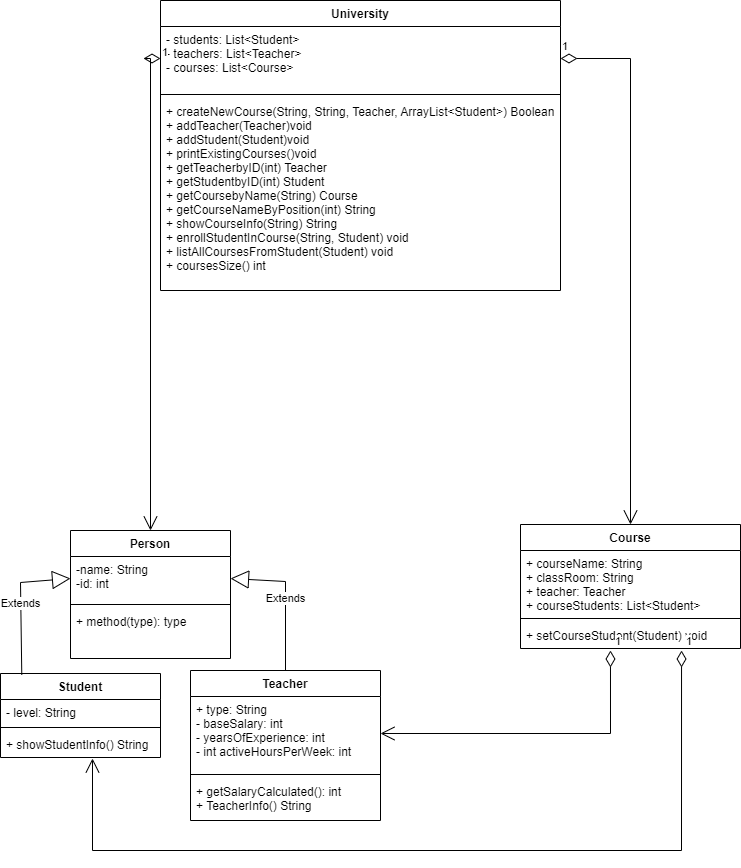

The diagram above was exported from draw.io. Its source (the exported page's mxGraphModel, read from the mxfile embedded in the PNG):
<mxGraphModel dx="782" dy="1605" grid="1" gridSize="10" guides="1" tooltips="1" connect="1" arrows="1" fold="1" page="1" pageScale="1" pageWidth="827" pageHeight="1169" math="0" shadow="0">
  <root>
    <mxCell id="WIyWlLk6GJQsqaUBKTNV-0" />
    <mxCell id="WIyWlLk6GJQsqaUBKTNV-1" parent="WIyWlLk6GJQsqaUBKTNV-0" />
    <mxCell id="rDdyb-anrCc7HH1WaaSl-0" value="University" style="swimlane;fontStyle=1;align=center;verticalAlign=top;childLayout=stackLayout;horizontal=1;startSize=26;horizontalStack=0;resizeParent=1;resizeParentMax=0;resizeLast=0;collapsible=1;marginBottom=0;" parent="WIyWlLk6GJQsqaUBKTNV-1" vertex="1">
      <mxGeometry x="200" y="-360" width="400" height="290" as="geometry" />
    </mxCell>
    <mxCell id="rDdyb-anrCc7HH1WaaSl-1" value="- students: List&lt;Student&gt;&#10;- teachers: List&lt;Teacher&gt;&#10;- courses: List&lt;Course&gt;" style="text;strokeColor=none;fillColor=none;align=left;verticalAlign=top;spacingLeft=4;spacingRight=4;overflow=hidden;rotatable=0;points=[[0,0.5],[1,0.5]];portConstraint=eastwest;" parent="rDdyb-anrCc7HH1WaaSl-0" vertex="1">
      <mxGeometry y="26" width="400" height="64" as="geometry" />
    </mxCell>
    <mxCell id="rDdyb-anrCc7HH1WaaSl-2" value="" style="line;strokeWidth=1;fillColor=none;align=left;verticalAlign=middle;spacingTop=-1;spacingLeft=3;spacingRight=3;rotatable=0;labelPosition=right;points=[];portConstraint=eastwest;" parent="rDdyb-anrCc7HH1WaaSl-0" vertex="1">
      <mxGeometry y="90" width="400" height="8" as="geometry" />
    </mxCell>
    <mxCell id="rDdyb-anrCc7HH1WaaSl-3" value="+ createNewCourse(String, String, Teacher, ArrayList&lt;Student&gt;) Boolean&#10;+ addTeacher(Teacher)void&#10;+ addStudent(Student)void&#10;+ printExistingCourses()void&#10;+ getTeacherbyID(int) Teacher&#10;+ getStudentbyID(int) Student&#10;+ getCoursebyName(String) Course&#10;+ getCourseNameByPosition(int) String&#10;+ showCourseInfo(String) String&#10;+ enrollStudentInCourse(String, Student) void&#10;+ listAllCoursesFromStudent(Student) void&#10;+ coursesSize() int&#10;&#10;&#10;" style="text;strokeColor=none;fillColor=none;align=left;verticalAlign=top;spacingLeft=4;spacingRight=4;overflow=hidden;rotatable=0;points=[[0,0.5],[1,0.5]];portConstraint=eastwest;" parent="rDdyb-anrCc7HH1WaaSl-0" vertex="1">
      <mxGeometry y="98" width="400" height="192" as="geometry" />
    </mxCell>
    <mxCell id="rDdyb-anrCc7HH1WaaSl-4" value="Person" style="swimlane;fontStyle=1;align=center;verticalAlign=top;childLayout=stackLayout;horizontal=1;startSize=26;horizontalStack=0;resizeParent=1;resizeParentMax=0;resizeLast=0;collapsible=1;marginBottom=0;" parent="WIyWlLk6GJQsqaUBKTNV-1" vertex="1">
      <mxGeometry x="110" y="170" width="160" height="128" as="geometry" />
    </mxCell>
    <mxCell id="rDdyb-anrCc7HH1WaaSl-5" value="-name: String&#10;-id: int" style="text;strokeColor=none;fillColor=none;align=left;verticalAlign=top;spacingLeft=4;spacingRight=4;overflow=hidden;rotatable=0;points=[[0,0.5],[1,0.5]];portConstraint=eastwest;" parent="rDdyb-anrCc7HH1WaaSl-4" vertex="1">
      <mxGeometry y="26" width="160" height="44" as="geometry" />
    </mxCell>
    <mxCell id="rDdyb-anrCc7HH1WaaSl-6" value="" style="line;strokeWidth=1;fillColor=none;align=left;verticalAlign=middle;spacingTop=-1;spacingLeft=3;spacingRight=3;rotatable=0;labelPosition=right;points=[];portConstraint=eastwest;" parent="rDdyb-anrCc7HH1WaaSl-4" vertex="1">
      <mxGeometry y="70" width="160" height="8" as="geometry" />
    </mxCell>
    <mxCell id="rDdyb-anrCc7HH1WaaSl-7" value="+ method(type): type" style="text;strokeColor=none;fillColor=none;align=left;verticalAlign=top;spacingLeft=4;spacingRight=4;overflow=hidden;rotatable=0;points=[[0,0.5],[1,0.5]];portConstraint=eastwest;" parent="rDdyb-anrCc7HH1WaaSl-4" vertex="1">
      <mxGeometry y="78" width="160" height="50" as="geometry" />
    </mxCell>
    <mxCell id="rDdyb-anrCc7HH1WaaSl-12" value="Teacher" style="swimlane;fontStyle=1;align=center;verticalAlign=top;childLayout=stackLayout;horizontal=1;startSize=26;horizontalStack=0;resizeParent=1;resizeParentMax=0;resizeLast=0;collapsible=1;marginBottom=0;" parent="WIyWlLk6GJQsqaUBKTNV-1" vertex="1">
      <mxGeometry x="230" y="310" width="190" height="150" as="geometry" />
    </mxCell>
    <mxCell id="rDdyb-anrCc7HH1WaaSl-13" value="+ type: String&#10;- baseSalary: int&#10;- yearsOfExperience: int&#10;- int activeHoursPerWeek: int" style="text;strokeColor=none;fillColor=none;align=left;verticalAlign=top;spacingLeft=4;spacingRight=4;overflow=hidden;rotatable=0;points=[[0,0.5],[1,0.5]];portConstraint=eastwest;" parent="rDdyb-anrCc7HH1WaaSl-12" vertex="1">
      <mxGeometry y="26" width="190" height="74" as="geometry" />
    </mxCell>
    <mxCell id="rDdyb-anrCc7HH1WaaSl-14" value="" style="line;strokeWidth=1;fillColor=none;align=left;verticalAlign=middle;spacingTop=-1;spacingLeft=3;spacingRight=3;rotatable=0;labelPosition=right;points=[];portConstraint=eastwest;" parent="rDdyb-anrCc7HH1WaaSl-12" vertex="1">
      <mxGeometry y="100" width="190" height="8" as="geometry" />
    </mxCell>
    <mxCell id="rDdyb-anrCc7HH1WaaSl-15" value="+ getSalaryCalculated(): int&#10;+ TeacherInfo() String" style="text;strokeColor=none;fillColor=none;align=left;verticalAlign=top;spacingLeft=4;spacingRight=4;overflow=hidden;rotatable=0;points=[[0,0.5],[1,0.5]];portConstraint=eastwest;" parent="rDdyb-anrCc7HH1WaaSl-12" vertex="1">
      <mxGeometry y="108" width="190" height="42" as="geometry" />
    </mxCell>
    <mxCell id="rDdyb-anrCc7HH1WaaSl-16" value="Course" style="swimlane;fontStyle=1;align=center;verticalAlign=top;childLayout=stackLayout;horizontal=1;startSize=26;horizontalStack=0;resizeParent=1;resizeParentMax=0;resizeLast=0;collapsible=1;marginBottom=0;" parent="WIyWlLk6GJQsqaUBKTNV-1" vertex="1">
      <mxGeometry x="560" y="164" width="220" height="124" as="geometry" />
    </mxCell>
    <mxCell id="rDdyb-anrCc7HH1WaaSl-17" value="+ courseName: String&#10;+ classRoom: String&#10;+ teacher: Teacher&#10;+ courseStudents: List&lt;Student&gt;" style="text;strokeColor=none;fillColor=none;align=left;verticalAlign=top;spacingLeft=4;spacingRight=4;overflow=hidden;rotatable=0;points=[[0,0.5],[1,0.5]];portConstraint=eastwest;" parent="rDdyb-anrCc7HH1WaaSl-16" vertex="1">
      <mxGeometry y="26" width="220" height="64" as="geometry" />
    </mxCell>
    <mxCell id="rDdyb-anrCc7HH1WaaSl-18" value="" style="line;strokeWidth=1;fillColor=none;align=left;verticalAlign=middle;spacingTop=-1;spacingLeft=3;spacingRight=3;rotatable=0;labelPosition=right;points=[];portConstraint=eastwest;" parent="rDdyb-anrCc7HH1WaaSl-16" vertex="1">
      <mxGeometry y="90" width="220" height="8" as="geometry" />
    </mxCell>
    <mxCell id="rDdyb-anrCc7HH1WaaSl-19" value="+ setCourseStudent(Student) void&#10;&#10;" style="text;strokeColor=none;fillColor=none;align=left;verticalAlign=top;spacingLeft=4;spacingRight=4;overflow=hidden;rotatable=0;points=[[0,0.5],[1,0.5]];portConstraint=eastwest;" parent="rDdyb-anrCc7HH1WaaSl-16" vertex="1">
      <mxGeometry y="98" width="220" height="26" as="geometry" />
    </mxCell>
    <mxCell id="rDdyb-anrCc7HH1WaaSl-20" value="Student" style="swimlane;fontStyle=1;align=center;verticalAlign=top;childLayout=stackLayout;horizontal=1;startSize=26;horizontalStack=0;resizeParent=1;resizeParentMax=0;resizeLast=0;collapsible=1;marginBottom=0;" parent="WIyWlLk6GJQsqaUBKTNV-1" vertex="1">
      <mxGeometry x="40" y="313" width="160" height="84" as="geometry" />
    </mxCell>
    <mxCell id="rDdyb-anrCc7HH1WaaSl-21" value="- level: String" style="text;strokeColor=none;fillColor=none;align=left;verticalAlign=top;spacingLeft=4;spacingRight=4;overflow=hidden;rotatable=0;points=[[0,0.5],[1,0.5]];portConstraint=eastwest;" parent="rDdyb-anrCc7HH1WaaSl-20" vertex="1">
      <mxGeometry y="26" width="160" height="24" as="geometry" />
    </mxCell>
    <mxCell id="rDdyb-anrCc7HH1WaaSl-22" value="" style="line;strokeWidth=1;fillColor=none;align=left;verticalAlign=middle;spacingTop=-1;spacingLeft=3;spacingRight=3;rotatable=0;labelPosition=right;points=[];portConstraint=eastwest;" parent="rDdyb-anrCc7HH1WaaSl-20" vertex="1">
      <mxGeometry y="50" width="160" height="8" as="geometry" />
    </mxCell>
    <mxCell id="rDdyb-anrCc7HH1WaaSl-23" value="+ showStudentInfo() String" style="text;strokeColor=none;fillColor=none;align=left;verticalAlign=top;spacingLeft=4;spacingRight=4;overflow=hidden;rotatable=0;points=[[0,0.5],[1,0.5]];portConstraint=eastwest;" parent="rDdyb-anrCc7HH1WaaSl-20" vertex="1">
      <mxGeometry y="58" width="160" height="26" as="geometry" />
    </mxCell>
    <mxCell id="rDdyb-anrCc7HH1WaaSl-24" value="Extends" style="endArrow=block;endSize=16;endFill=0;html=1;rounded=0;entryX=1;entryY=0.5;entryDx=0;entryDy=0;exitX=0.5;exitY=0;exitDx=0;exitDy=0;" parent="WIyWlLk6GJQsqaUBKTNV-1" source="rDdyb-anrCc7HH1WaaSl-12" target="rDdyb-anrCc7HH1WaaSl-5" edge="1">
      <mxGeometry width="160" relative="1" as="geometry">
        <mxPoint x="320" y="230" as="sourcePoint" />
        <mxPoint x="480" y="230" as="targetPoint" />
        <Array as="points">
          <mxPoint x="325" y="221" />
        </Array>
      </mxGeometry>
    </mxCell>
    <mxCell id="rDdyb-anrCc7HH1WaaSl-25" value="Extends" style="endArrow=block;endSize=16;endFill=0;html=1;rounded=0;entryX=0;entryY=0.5;entryDx=0;entryDy=0;exitX=0.133;exitY=0.016;exitDx=0;exitDy=0;exitPerimeter=0;" parent="WIyWlLk6GJQsqaUBKTNV-1" source="rDdyb-anrCc7HH1WaaSl-20" target="rDdyb-anrCc7HH1WaaSl-5" edge="1">
      <mxGeometry width="160" relative="1" as="geometry">
        <mxPoint x="320" y="230" as="sourcePoint" />
        <mxPoint x="480" y="230" as="targetPoint" />
        <Array as="points">
          <mxPoint x="60" y="222" />
        </Array>
      </mxGeometry>
    </mxCell>
    <mxCell id="rDdyb-anrCc7HH1WaaSl-26" value="1" style="endArrow=open;html=1;endSize=12;startArrow=diamondThin;startSize=14;startFill=0;edgeStyle=orthogonalEdgeStyle;align=left;verticalAlign=bottom;rounded=0;exitX=0;exitY=0.5;exitDx=0;exitDy=0;entryX=0.5;entryY=0;entryDx=0;entryDy=0;" parent="WIyWlLk6GJQsqaUBKTNV-1" source="rDdyb-anrCc7HH1WaaSl-1" target="rDdyb-anrCc7HH1WaaSl-4" edge="1">
      <mxGeometry x="-1" y="3" relative="1" as="geometry">
        <mxPoint x="320" y="190" as="sourcePoint" />
        <mxPoint x="480" y="190" as="targetPoint" />
      </mxGeometry>
    </mxCell>
    <mxCell id="rDdyb-anrCc7HH1WaaSl-27" value="1" style="endArrow=open;html=1;endSize=12;startArrow=diamondThin;startSize=14;startFill=0;edgeStyle=orthogonalEdgeStyle;align=left;verticalAlign=bottom;rounded=0;exitX=1;exitY=0.5;exitDx=0;exitDy=0;entryX=0.5;entryY=0;entryDx=0;entryDy=0;" parent="WIyWlLk6GJQsqaUBKTNV-1" source="rDdyb-anrCc7HH1WaaSl-1" target="rDdyb-anrCc7HH1WaaSl-16" edge="1">
      <mxGeometry x="-1" y="3" relative="1" as="geometry">
        <mxPoint x="320" y="190" as="sourcePoint" />
        <mxPoint x="480" y="190" as="targetPoint" />
      </mxGeometry>
    </mxCell>
    <mxCell id="rDdyb-anrCc7HH1WaaSl-29" value="1" style="endArrow=open;html=1;endSize=12;startArrow=diamondThin;startSize=14;startFill=0;edgeStyle=orthogonalEdgeStyle;align=left;verticalAlign=bottom;rounded=0;entryX=0.575;entryY=1.038;entryDx=0;entryDy=0;entryPerimeter=0;exitX=0.732;exitY=1.077;exitDx=0;exitDy=0;exitPerimeter=0;" parent="WIyWlLk6GJQsqaUBKTNV-1" source="rDdyb-anrCc7HH1WaaSl-19" target="rDdyb-anrCc7HH1WaaSl-23" edge="1">
      <mxGeometry x="-1" y="3" relative="1" as="geometry">
        <mxPoint x="721" y="320" as="sourcePoint" />
        <mxPoint x="480" y="190" as="targetPoint" />
        <Array as="points">
          <mxPoint x="721" y="490" />
          <mxPoint x="132" y="490" />
        </Array>
      </mxGeometry>
    </mxCell>
    <mxCell id="rDdyb-anrCc7HH1WaaSl-32" value="1" style="endArrow=open;html=1;endSize=12;startArrow=diamondThin;startSize=14;startFill=0;edgeStyle=orthogonalEdgeStyle;align=left;verticalAlign=bottom;rounded=0;entryX=1;entryY=0.5;entryDx=0;entryDy=0;exitX=0.409;exitY=1.077;exitDx=0;exitDy=0;exitPerimeter=0;" parent="WIyWlLk6GJQsqaUBKTNV-1" source="rDdyb-anrCc7HH1WaaSl-19" target="rDdyb-anrCc7HH1WaaSl-13" edge="1">
      <mxGeometry x="-1" y="3" relative="1" as="geometry">
        <mxPoint x="660" y="330" as="sourcePoint" />
        <mxPoint x="510" y="410" as="targetPoint" />
        <Array as="points">
          <mxPoint x="650" y="373" />
        </Array>
      </mxGeometry>
    </mxCell>
  </root>
</mxGraphModel>